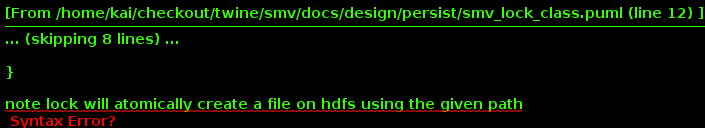

The diagram above was rendered by PlantUML. Its source (embedded in the PNG):
@startuml

package SMV {
	class SmvLock {
		+lock(path): Unit
		+unlock(path): Unit
		+tryLock(path, timeout): Unit
	}

}

note lock will atomically create a file on hdfs using the given path

@enduml